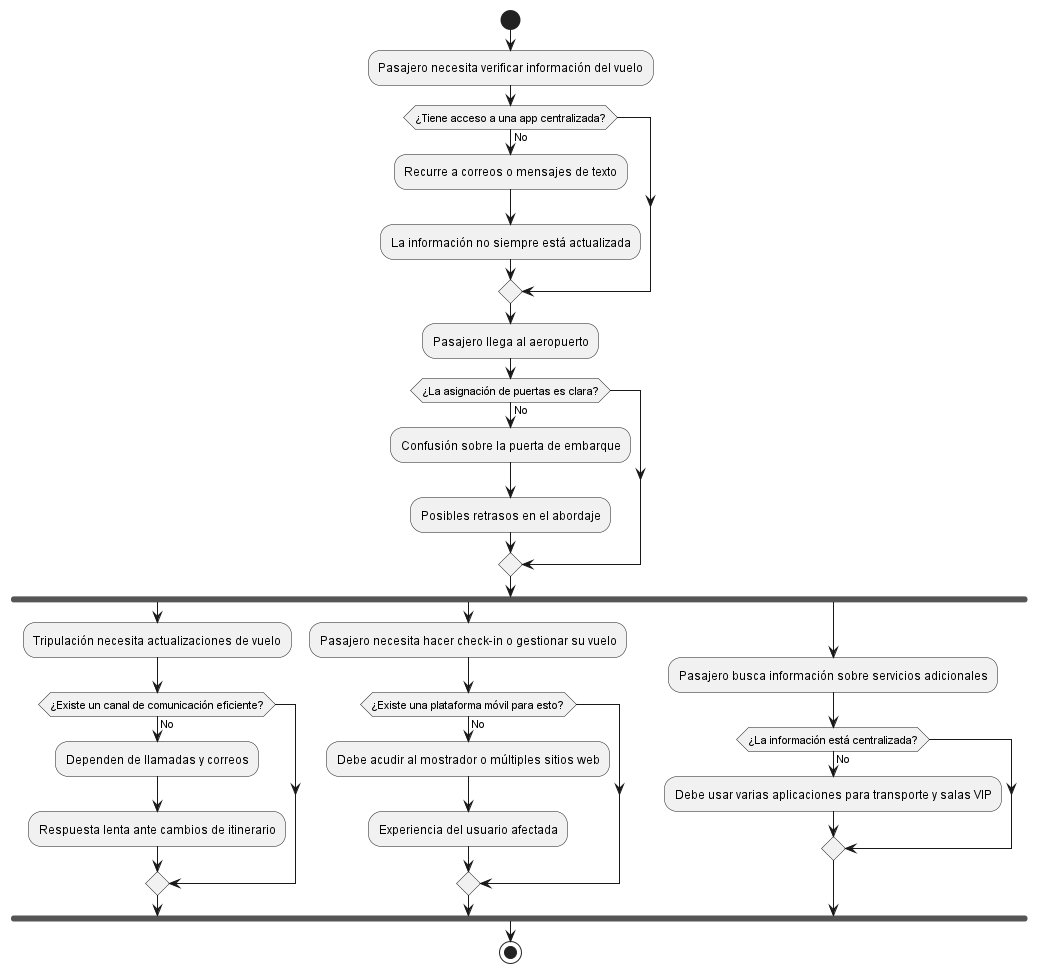

The diagram above was rendered by PlantUML. Its source (embedded in the PNG):
@startuml
start
:Pasajero necesita verificar información del vuelo;
if (¿Tiene acceso a una app centralizada?) then (No)
    :Recurre a correos o mensajes de texto;
    :La información no siempre está actualizada;
endif

:Pasajero llega al aeropuerto;
if (¿La asignación de puertas es clara?) then (No)
    :Confusión sobre la puerta de embarque;
    :Posibles retrasos en el abordaje;
endif

fork
    :Tripulación necesita actualizaciones de vuelo;
    if (¿Existe un canal de comunicación eficiente?) then (No)
        :Dependen de llamadas y correos;
        :Respuesta lenta ante cambios de itinerario;
    endif
fork again
    :Pasajero necesita hacer check-in o gestionar su vuelo;
    if (¿Existe una plataforma móvil para esto?) then (No)
        :Debe acudir al mostrador o múltiples sitios web;
        :Experiencia del usuario afectada;
    endif
fork again
    :Pasajero busca información sobre servicios adicionales;
    if (¿La información está centralizada?) then (No)
        :Debe usar varias aplicaciones para transporte y salas VIP;
    endif
end fork

stop
@enduml